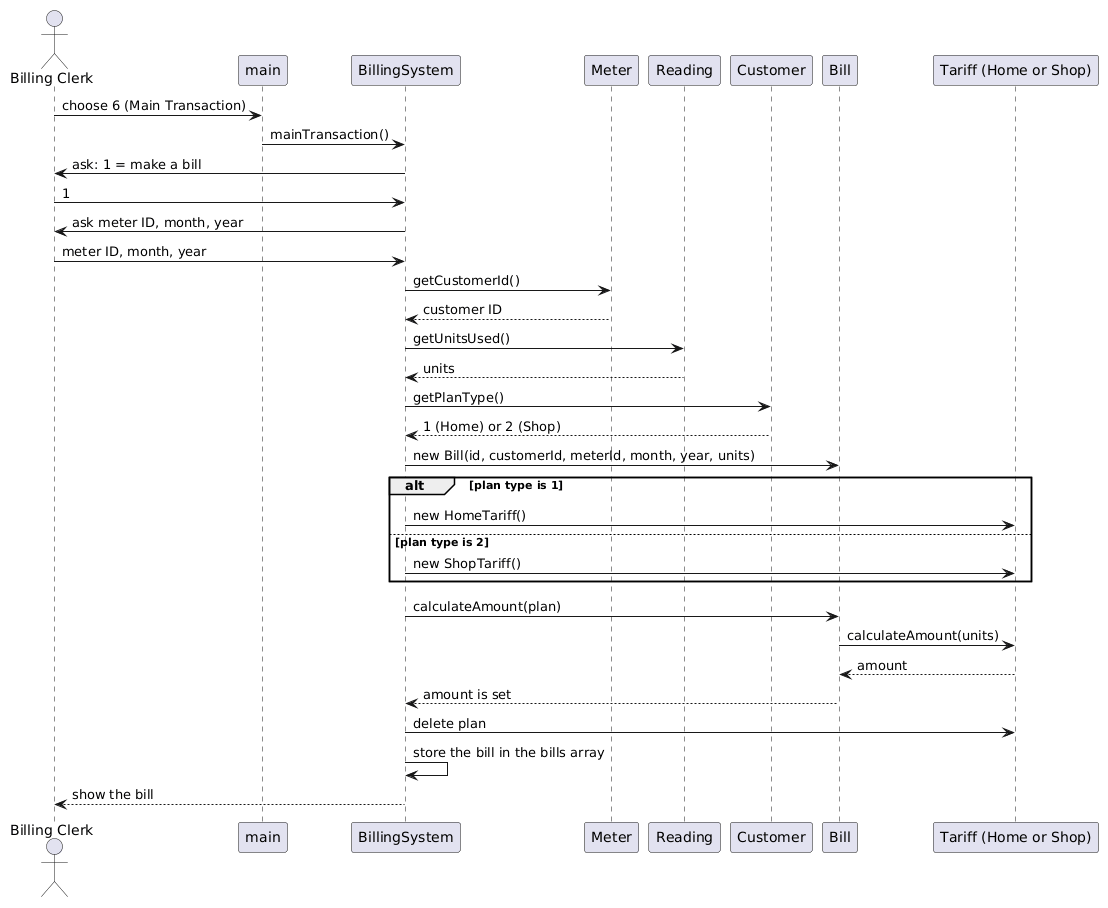

The diagram above was rendered by PlantUML. Its source (embedded in the PNG):
@startuml
actor "Billing Clerk" as Clerk
participant "main" as Main
participant "BillingSystem" as System
participant "Meter" as M
participant "Reading" as R
participant "Customer" as C
participant "Bill" as B
participant "Tariff (Home or Shop)" as T

Clerk -> Main : choose 6 (Main Transaction)
Main -> System : mainTransaction()
System -> Clerk : ask: 1 = make a bill
Clerk -> System : 1
System -> Clerk : ask meter ID, month, year
Clerk -> System : meter ID, month, year
System -> M : getCustomerId()
M --> System : customer ID
System -> R : getUnitsUsed()
R --> System : units
System -> C : getPlanType()
C --> System : 1 (Home) or 2 (Shop)
System -> B : new Bill(id, customerId, meterId, month, year, units)
alt plan type is 1
  System -> T : new HomeTariff()
else plan type is 2
  System -> T : new ShopTariff()
end
System -> B : calculateAmount(plan)
B -> T : calculateAmount(units)
T --> B : amount
B --> System : amount is set
System -> T : delete plan
System -> System : store the bill in the bills array
System --> Clerk : show the bill
@enduml